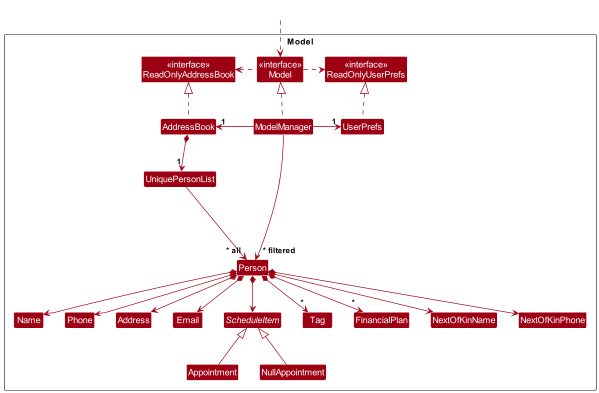

The diagram above was rendered by PlantUML. Its source (embedded in the PNG):
@startuml
!include style.puml
skinparam arrowThickness 1.1
skinparam arrowColor MODEL_COLOR
skinparam classBackgroundColor MODEL_COLOR

Package Model as ModelPackage <<Rectangle>>{
Class "<<interface>>\nReadOnlyAddressBook" as ReadOnlyAddressBook
Class "<<interface>>\nReadOnlyUserPrefs" as ReadOnlyUserPrefs
Class "<<interface>>\nModel" as Model
Class AddressBook
Class ModelManager
Class UserPrefs

Class UniquePersonList
Class Person
Class Address
Class Email
Class Name
Class Phone
Class Tag
Class FinancialPlan
abstract Class ScheduleItem
Class NullAppointment
Class Appointment
Class NextOfKinName
Class NextOfKinPhone
Class I #FFFFFF
}

Class HiddenOutside #FFFFFF
HiddenOutside ..> Model

AddressBook .up.|> ReadOnlyAddressBook

ModelManager .up.|> Model
Model .right.> ReadOnlyUserPrefs
Model .left.> ReadOnlyAddressBook
ModelManager -left-> "1" AddressBook
ModelManager -right-> "1" UserPrefs
UserPrefs .up.|> ReadOnlyUserPrefs

AddressBook *--> "1" UniquePersonList
UniquePersonList --> "~* all" Person
Person *--> Name
Person *--> Phone
Person *--> Email
Person *--> Address
Person *--> "*" Tag
Person *--> "*" FinancialPlan
Person *--> ScheduleItem
Person *--> NextOfKinName
Person *--> NextOfKinPhone

Appointment -up-|> ScheduleItem
NullAppointment --|> ScheduleItem

Person -[hidden]up--> I
UniquePersonList -[hidden]right-> I

Name -[hidden]right-> Phone
Phone -[hidden]right-> Address
Address -[hidden]right-> Email
Appointment -[hidden]right-> NullAppointment

ModelManager --> "~* filtered" Person
@enduml